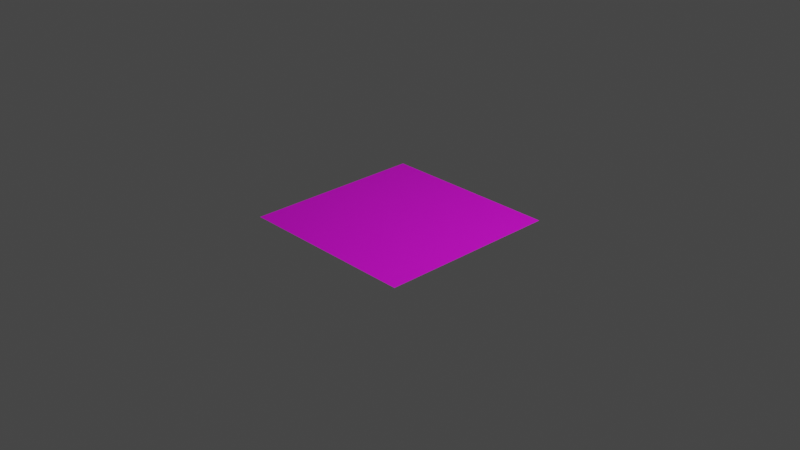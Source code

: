 # Source: container_plane.blend  (saved by Blender 2.92.15; exported with 4.5.12 LTS)
import bpy
from mathutils import Matrix  # noqa: F401  (used for matrix-valued properties, if any)

bpy.ops.wm.read_factory_settings(use_empty=True)
scene = bpy.context.scene
scene.name = 'Scene'

# ---- collections
col_collection = bpy.data.collections.new('Collection'); scene.collection.children.link(col_collection)

# ---- images (referenced by path relative to the original .blend; pixels are not part of the script)
import os
ASSET_DIR = os.environ.get("B2B_ASSET_DIR", "")  # directory of the original .blend (textures are referenced by path, not embedded)
HERE = os.path.dirname(os.path.abspath(__file__))  # packed textures are extracted next to this script under _unpacked/

def load_image(name, relpath, width, height, colorspace="sRGB"):
    """Load a texture the original file referenced (path relative to the .blend, or extracted next to this script)."""
    p = next((c for c in (os.path.join(HERE, relpath), os.path.join(ASSET_DIR, relpath)) if relpath and os.path.exists(c)), "")
    if p:
        img = bpy.data.images.load(p, check_existing=True)
        img.name = name
    else:  # same state as the original file: an image datablock whose file is absent (Cycles renders it pink)
        img = bpy.data.images.new(name, width, height)
        img.source = "FILE"
        img.filepath = "//" + (relpath or name)
    img.colorspace_settings.name = colorspace
    return img
img_warning_square_png = load_image('warning_square.png', 'warning_square.png', 1024, 1024, 'sRGB')

# ---- materials (node trees are filled in below, after node groups)
mat_material_001 = bpy.data.materials.new('Material.001')
mat_material_001.use_transparent_shadow = False

# ---- material node trees
mat_material_001.use_nodes = True; mat_material_001.node_tree.nodes.clear()
_N = mat_material_001.node_tree.nodes; _L = mat_material_001.node_tree.links
n0 = _N.new('ShaderNodeBsdfPrincipled'); n0.name = 'Principled BSDF'; n0.location = (10, 300)
n0.distribution = 'GGX'
n0.subsurface_method = 'BURLEY'
n0.inputs[3].default_value = 1.45
n0.inputs[27].default_value = (0.0, 0.0, 0.0, 1.0)
n0.inputs[28].default_value = 1.0
n1 = _N.new('ShaderNodeOutputMaterial'); n1.name = 'Material Output'; n1.location = (300, 300)
n2 = _N.new('ShaderNodeTexImage'); n2.name = 'Image Texture'; n2.location = (-280, 275)
n2.image = img_warning_square_png
_L.new(n0.outputs[0], n1.inputs[0])
_L.new(n2.outputs[0], n0.inputs[0])
n1.is_active_output = True

# ---- world
world_world = bpy.data.worlds.new('World'); scene.world = world_world
world_world.use_nodes = True; world_world.node_tree.nodes.clear()
_N = world_world.node_tree.nodes; _L = world_world.node_tree.links
n0 = _N.new('ShaderNodeOutputWorld'); n0.name = 'World Output'; n0.location = (300, 300)
n1 = _N.new('ShaderNodeBackground'); n1.name = 'Background'; n1.location = (10, 300)
n1.inputs[0].default_value = (0.05088, 0.05088, 0.05088, 1.0)
_L.new(n1.outputs[0], n0.inputs[0])
n0.is_active_output = True
world_world.color = (0.05088, 0.05088, 0.05088)
world_world.use_sun_shadow = False
world_world.sun_shadow_jitter_overblur = 0.0

# ---- cameras
cam_camera = bpy.data.cameras.new('Camera')
cam_camera.clip_end = 100.0
cam_camera.ortho_scale = 7.314

# ---- lights
light_light = bpy.data.lights.new('Light', 'POINT')
light_light.transmission_factor = 0.0
light_light.energy = 1000.0
light_light.shadow_soft_size = 0.1
light_light.shadow_maximum_resolution = 0.006
light_light.use_absolute_resolution = True

# ---- meshes
me_plane = bpy.data.meshes.new('Plane')
me_plane.from_pydata([(-1.0, -1.0, 0.0), (1.0, -1.0, 0.0), (-1.0, 1.0, 0.0), (1.0, 1.0, 0.0)], [], [(0, 1, 3, 2)])
_uv = me_plane.uv_layers.new(name='UVMap')
_uv.uv.foreach_set('vector', [0.0, 0.0, 1.0, 0.0, 1.0, 1.0, 0.0, 1.0])
me_plane.materials.append(mat_material_001)
me_plane.use_remesh_fix_poles = True
me_plane.use_remesh_preserve_attributes = False
me_plane.use_mirror_vertex_groups = False
me_plane.update()

# ---- objects
ob_light = bpy.data.objects.new('Light', light_light)
ob_camera = bpy.data.objects.new('Camera', cam_camera)
ob_plane = bpy.data.objects.new('Plane', me_plane)

# ---- transforms, parenting, visibility, modifiers, constraints
ob_light.location = (4.076, 1.005, 5.904)
ob_light.rotation_euler = (0.6503, 0.05522, 1.866)
ob_light.lock_rotations_4d = False
ob_light.empty_display_type = 'ARROWS'
ob_light.color = (0.0, 0.0, 0.0, 0.0)
ob_light.lineart.crease_threshold = 0.0
ob_camera.location = (7.359, -6.926, 4.958)
ob_camera.rotation_euler = (1.109, 0.0, 0.8149)
ob_camera.lock_rotations_4d = False
ob_camera.empty_display_type = 'ARROWS'
ob_camera.color = (0.0, 0.0, 0.0, 0.0)
ob_camera.display_type = 'WIRE'
ob_camera.lineart.crease_threshold = 0.0
ob_plane.location = (0.0, 0.0, 0.0)
ob_plane.lineart.crease_threshold = 0.0

# ---- collection membership
col_collection.objects.link(ob_light)
col_collection.objects.link(ob_camera)
col_collection.objects.link(ob_plane)

# ---- scene / render settings (as saved in the file)
scene.camera = ob_camera
scene.frame_start = 1; scene.frame_end = 250; scene.frame_set(1)
scene.render.engine = 'BLENDER_EEVEE_NEXT'
scene.cycles.use_denoising = False
scene.cycles.samples = 128
scene.cycles.sampling_pattern = 'TABULATED_SOBOL'
scene.cycles.use_adaptive_sampling = False
scene.cycles.use_light_tree = False
scene.view_settings.view_transform = 'Filmic'
bpy.context.view_layer.update()
